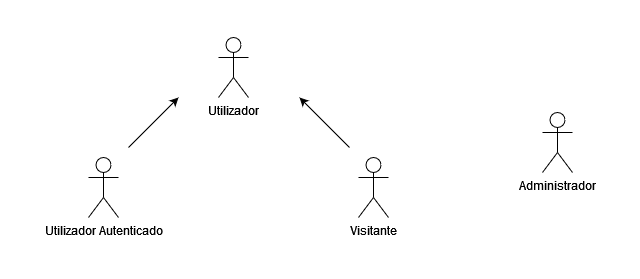

The diagram above was exported from draw.io. Its source (the exported page's mxGraphModel, read from the mxfile embedded in the PNG):
<mxGraphModel dx="717" dy="370" grid="1" gridSize="10" guides="1" tooltips="1" connect="1" arrows="1" fold="1" page="1" pageScale="1" pageWidth="850" pageHeight="1100" math="0" shadow="0">
  <root>
    <mxCell id="0" />
    <mxCell id="1" parent="0" />
    <mxCell id="6P9x2P71PPZ1zAc8NY2b-1" value="Utilizador Autenticado" style="shape=umlActor;verticalLabelPosition=bottom;verticalAlign=top;html=1;outlineConnect=0;" vertex="1" parent="1">
      <mxGeometry x="210" y="210" width="30" height="60" as="geometry" />
    </mxCell>
    <mxCell id="6P9x2P71PPZ1zAc8NY2b-2" value="Utilizador" style="shape=umlActor;verticalLabelPosition=bottom;verticalAlign=top;html=1;outlineConnect=0;" vertex="1" parent="1">
      <mxGeometry x="340" y="90" width="30" height="60" as="geometry" />
    </mxCell>
    <mxCell id="6P9x2P71PPZ1zAc8NY2b-3" value="Visitante" style="shape=umlActor;verticalLabelPosition=bottom;verticalAlign=top;html=1;outlineConnect=0;" vertex="1" parent="1">
      <mxGeometry x="480" y="210" width="30" height="60" as="geometry" />
    </mxCell>
    <mxCell id="6P9x2P71PPZ1zAc8NY2b-5" value="Administrador" style="shape=umlActor;verticalLabelPosition=bottom;verticalAlign=top;html=1;outlineConnect=0;" vertex="1" parent="1">
      <mxGeometry x="664" y="165" width="30" height="60" as="geometry" />
    </mxCell>
    <mxCell id="6P9x2P71PPZ1zAc8NY2b-10" value="" style="endArrow=classic;html=1;rounded=0;" edge="1" parent="1">
      <mxGeometry width="50" height="50" relative="1" as="geometry">
        <mxPoint x="250" y="200" as="sourcePoint" />
        <mxPoint x="300" y="150" as="targetPoint" />
      </mxGeometry>
    </mxCell>
    <mxCell id="6P9x2P71PPZ1zAc8NY2b-12" value="" style="endArrow=classic;html=1;rounded=0;" edge="1" parent="1">
      <mxGeometry width="50" height="50" relative="1" as="geometry">
        <mxPoint x="471" y="200" as="sourcePoint" />
        <mxPoint x="421" y="150" as="targetPoint" />
        <Array as="points">
          <mxPoint x="451" y="180" />
        </Array>
      </mxGeometry>
    </mxCell>
  </root>
</mxGraphModel>